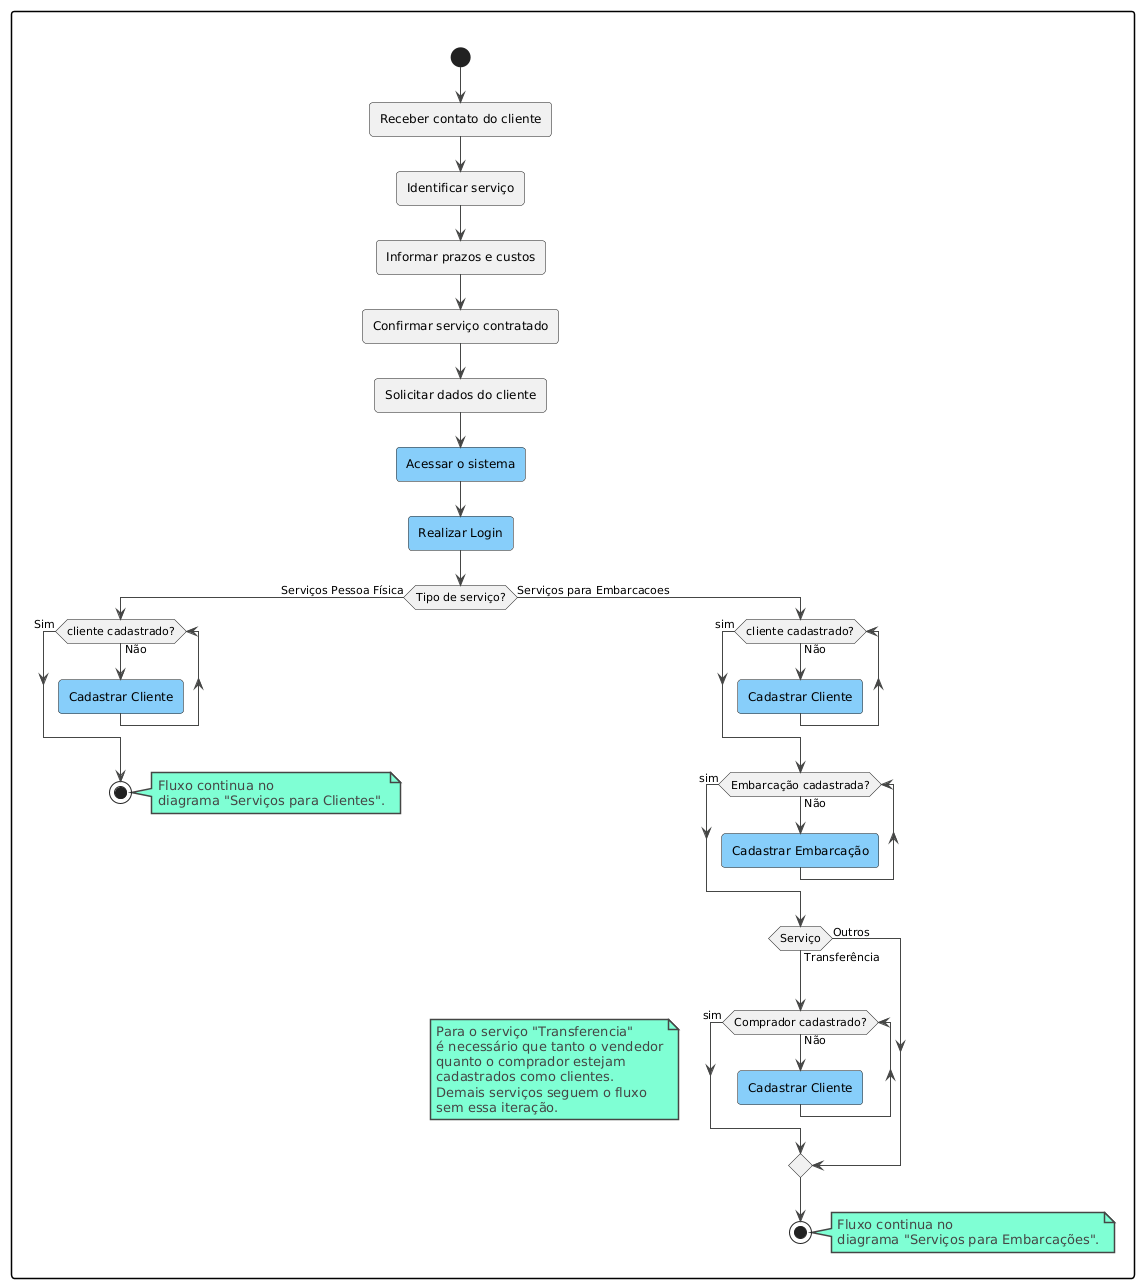

The diagram above was rendered by PlantUML. Its source (embedded in the PNG):
@startuml
!theme vibrant
rectangle {
start


:Receber contato do cliente;

:Identificar serviço;

:Informar prazos e custos;

:Confirmar serviço contratado;

:Solicitar dados do cliente;

#LightSkyBlue:Acessar o sistema;

#LightSkyBlue:Realizar Login;


if(Tipo de serviço?) then (Serviços Pessoa Física)


    while (cliente cadastrado?) is (Não)
        #LightSkyBlue:Cadastrar Cliente;
    endwhile (Sim)
    stop
    note right
        Fluxo continua no 
        diagrama "Serviços para Clientes".
    end note
    
    

else (Serviços para Embarcacoes)

    while (cliente cadastrado?) is (Não)
        #LightSkyBlue:Cadastrar Cliente;
    endwhile (sim)

    while (Embarcação cadastrada?) is (Não)
        #LightSkyBlue:Cadastrar Embarcação;
        
    endwhile (sim)

    if (Serviço) then (Transferência)
        label espaco
        while (Comprador cadastrado?) is (Não)
            note left
                        Para o serviço "Transferencia"
                        é necessário que tanto o vendedor
                        quanto o comprador estejam 
                        cadastrados como clientes.
                        Demais serviços seguem o fluxo
                        sem essa iteração.
                    end note
            #LightSkyBlue:Cadastrar Cliente;
            
        endwhile (sim)
    else  (Outros)
    endif
    stop
    note right
    Fluxo continua no 
    diagrama "Serviços para Embarcações".
    end note
    
endif
}
@enduml